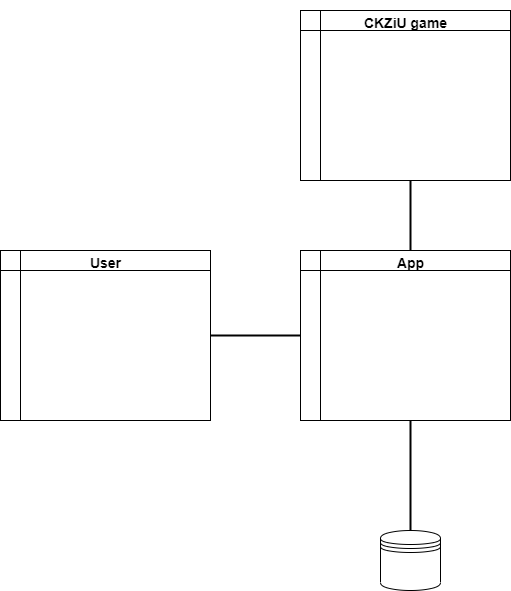

The diagram above was exported from draw.io. Its source (the exported page's mxGraphModel, read from the mxfile embedded in the PNG):
<mxGraphModel dx="1381" dy="764" grid="1" gridSize="10" guides="1" tooltips="1" connect="1" arrows="1" fold="1" page="1" pageScale="1" pageWidth="827" pageHeight="1169" math="0" shadow="0">
  <root>
    <mxCell id="0" />
    <mxCell id="1" parent="0" />
    <mxCell id="q5cXAsuAzsHbKAGVrvKE-1" value="" style="shape=internalStorage;whiteSpace=wrap;html=1;backgroundOutline=1;" vertex="1" parent="1">
      <mxGeometry x="430" y="80" width="210" height="170" as="geometry" />
    </mxCell>
    <mxCell id="q5cXAsuAzsHbKAGVrvKE-2" value="" style="shape=internalStorage;whiteSpace=wrap;html=1;backgroundOutline=1;" vertex="1" parent="1">
      <mxGeometry x="430" y="320" width="210" height="170" as="geometry" />
    </mxCell>
    <mxCell id="q5cXAsuAzsHbKAGVrvKE-3" value="" style="shape=internalStorage;whiteSpace=wrap;html=1;backgroundOutline=1;" vertex="1" parent="1">
      <mxGeometry x="130" y="320" width="210" height="170" as="geometry" />
    </mxCell>
    <mxCell id="q5cXAsuAzsHbKAGVrvKE-5" value="" style="shape=datastore;whiteSpace=wrap;html=1;" vertex="1" parent="1">
      <mxGeometry x="510" y="600" width="60" height="60" as="geometry" />
    </mxCell>
    <mxCell id="q5cXAsuAzsHbKAGVrvKE-6" value="" style="line;strokeWidth=2;html=1;" vertex="1" parent="1">
      <mxGeometry x="340" y="400" width="90" height="10" as="geometry" />
    </mxCell>
    <mxCell id="q5cXAsuAzsHbKAGVrvKE-7" value="" style="line;strokeWidth=2;html=1;direction=south;" vertex="1" parent="1">
      <mxGeometry x="535" y="250" width="10" height="70" as="geometry" />
    </mxCell>
    <mxCell id="q5cXAsuAzsHbKAGVrvKE-8" value="" style="line;strokeWidth=2;html=1;direction=south;" vertex="1" parent="1">
      <mxGeometry x="535" y="490" width="10" height="110" as="geometry" />
    </mxCell>
    <mxCell id="q5cXAsuAzsHbKAGVrvKE-9" value="&lt;font style=&quot;font-size: 14px&quot;&gt;User&lt;/font&gt;" style="text;strokeColor=none;fillColor=none;html=1;fontSize=24;fontStyle=1;verticalAlign=middle;align=center;" vertex="1" parent="1">
      <mxGeometry x="185" y="310" width="100" height="40" as="geometry" />
    </mxCell>
    <mxCell id="q5cXAsuAzsHbKAGVrvKE-10" value="&lt;font style=&quot;font-size: 14px&quot;&gt;App&lt;/font&gt;" style="text;strokeColor=none;fillColor=none;html=1;fontSize=24;fontStyle=1;verticalAlign=middle;align=center;" vertex="1" parent="1">
      <mxGeometry x="490" y="310" width="100" height="40" as="geometry" />
    </mxCell>
    <mxCell id="q5cXAsuAzsHbKAGVrvKE-11" value="&lt;font style=&quot;font-size: 14px&quot;&gt;CKZiU game&lt;/font&gt;" style="text;strokeColor=none;fillColor=none;html=1;fontSize=24;fontStyle=1;verticalAlign=middle;align=center;" vertex="1" parent="1">
      <mxGeometry x="485" y="70" width="100" height="40" as="geometry" />
    </mxCell>
  </root>
</mxGraphModel>